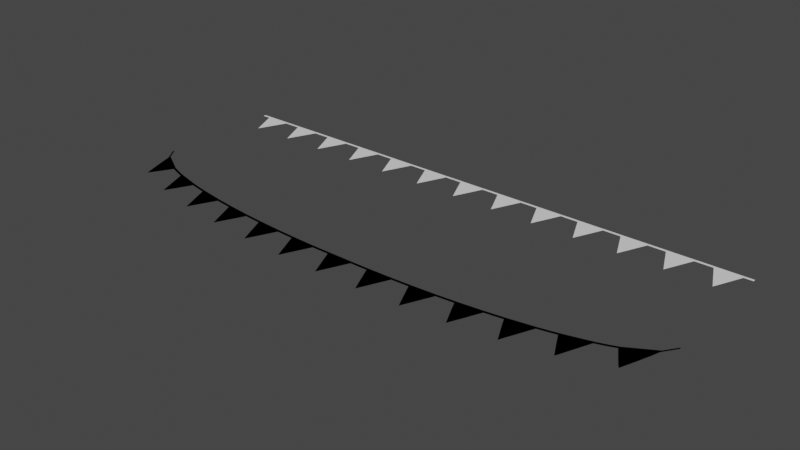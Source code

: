 # Source: Flags.blend  (saved by Blender 2.82.7; exported with 4.5.12 LTS)
import bpy
from mathutils import Matrix  # noqa: F401  (used for matrix-valued properties, if any)

bpy.ops.wm.read_factory_settings(use_empty=True)
scene = bpy.context.scene
scene.name = 'Scene'

# ---- collections
col_collection = bpy.data.collections.new('Collection'); scene.collection.children.link(col_collection)

# ---- materials (node trees are filled in below, after node groups)
mat_black = bpy.data.materials.new('Black')
mat_black.use_transparent_shadow = False
mat_color = bpy.data.materials.new('Color')
mat_color.use_transparent_shadow = False

# ---- material node trees
mat_black.use_nodes = True; mat_black.node_tree.nodes.clear()
_N = mat_black.node_tree.nodes; _L = mat_black.node_tree.links
n0 = _N.new('ShaderNodeOutputMaterial'); n0.name = 'Material Output'; n0.location = (300, 300)
n1 = _N.new('ShaderNodeBsdfPrincipled'); n1.name = 'Principled BSDF'; n1.location = (10, 300)
n1.distribution = 'GGX'
n1.subsurface_method = 'BURLEY'
n1.inputs[3].default_value = 1.45
n1.inputs[27].default_value = (0.0, 0.0, 0.0, 1.0)
n1.inputs[28].default_value = 1.0
_L.new(n1.outputs[0], n0.inputs[0])
n0.is_active_output = True
mat_color.use_nodes = True; mat_color.node_tree.nodes.clear()
_N = mat_color.node_tree.nodes; _L = mat_color.node_tree.links
n0 = _N.new('ShaderNodeOutputMaterial'); n0.name = 'Material Output'; n0.location = (300, 300)
n1 = _N.new('ShaderNodeBsdfPrincipled'); n1.name = 'Principled BSDF'; n1.location = (10, 300)
n1.distribution = 'GGX'
n1.subsurface_method = 'BURLEY'
n1.inputs[3].default_value = 1.45
n1.inputs[27].default_value = (0.0, 0.0, 0.0, 1.0)
n1.inputs[28].default_value = 1.0
_L.new(n1.outputs[0], n0.inputs[0])
n0.is_active_output = True

# ---- world
world_world = bpy.data.worlds.new('World'); scene.world = world_world
world_world.use_nodes = True; world_world.node_tree.nodes.clear()
_N = world_world.node_tree.nodes; _L = world_world.node_tree.links
n0 = _N.new('ShaderNodeOutputWorld'); n0.name = 'World Output'; n0.location = (300, 300)
n1 = _N.new('ShaderNodeBackground'); n1.name = 'Background'; n1.location = (10, 300)
n1.inputs[0].default_value = (0.05088, 0.05088, 0.05088, 1.0)
_L.new(n1.outputs[0], n0.inputs[0])
n0.is_active_output = True
world_world.color = (0.05088, 0.05088, 0.05088)
world_world.use_sun_shadow = False
world_world.sun_shadow_jitter_overblur = 0.0

# ---- meshes
me_plane = bpy.data.meshes.new('Plane')
me_plane.from_pydata([(-1.0, 0.7945, 0.0), (1.0, 0.7945, 0.0), (-1.0, 1.0, 0.0), (1.0, 1.0, 0.0), (0.0, -1.437, 0.0), (-1.677, 0.7945, 0.0), (1.677, 0.7945, 0.0), (-1.677, 1.0, 0.0), (1.677, 1.0, 0.0)], [], [(0, 1, 3, 2), (1, 0, 4), (3, 1, 6, 8), (0, 2, 7, 5)])
_uv = me_plane.uv_layers.new(name='UVMap')
_uv.uv.foreach_set('vector', [0.0, 0.0, 1.0, 0.0, 1.0, 1.0, 0.0, 1.0, 1.0, 0.0, 0.0, 0.0, 1.0, 0.0, 1.0, 1.0, 1.0, 0.0, 1.0, 0.0, 1.0, 1.0, 0.0, 0.0, 0.0, 1.0, 0.0, 1.0, 0.0, 0.0])
me_plane.use_remesh_fix_poles = True
me_plane.use_remesh_preserve_attributes = False
me_plane.use_mirror_vertex_groups = False
me_plane.update()
me_plane_002 = bpy.data.meshes.new('Plane.002')
me_plane_002.from_pydata([(-21.13, 3.156, 0.0), (-19.13, 2.0, 0.0), (-21.13, 3.362, 0.0), (-19.13, 2.206, 0.0), (-20.13, 0.3001, 0.0), (-21.81, 4.134, 0.0), (-18.45, 1.749, 0.0), (-21.81, 4.34, 0.0), (-18.45, 1.955, 0.0), (-19.36, 1.588, 0.0), (-20.89, 2.43, 0.0), (-19.67, 1.052, 0.0), (-20.57, 1.488, 0.0), (-19.91, 0.6444, 0.0), (-20.35, 0.8913, 0.0), (-17.78, 1.531, 0.0), (-15.78, 1.013, 0.0), (-17.78, 1.736, 0.0), (-15.78, 1.218, 0.0), (-16.78, -0.9389, 0.0), (-15.1, 0.8686, 0.0), (-15.1, 1.074, 0.0), (-16.0, 0.5569, 0.0), (-17.54, 0.9372, 0.0), (-16.31, -0.0474, 0.0), (-17.21, 0.1257, 0.0), (-16.56, -0.5222, 0.0), (-17.0, -0.4044, 0.0), (-14.42, 0.7371, 0.0), (-12.42, 0.4091, 0.0), (-14.42, 0.9426, 0.0), (-12.42, 0.6147, 0.0), (-13.42, -1.636, 0.0), (-11.74, 0.3155, 0.0), (-11.74, 0.5211, 0.0), (-12.65, -0.06513, 0.0), (-14.19, 0.1698, 0.0), (-12.96, -0.6968, 0.0), (-13.86, -0.6092, 0.0), (-13.2, -1.196, 0.0), (-13.64, -1.12, 0.0), (-11.07, 0.2297, 0.0), (-9.066, 0.01719, 0.0), (-11.07, 0.4353, 0.0), (-9.066, 0.2227, 0.0), (-10.07, -2.086, 0.0), (-8.389, -0.04215, 0.0), (-8.389, 0.1634, 0.0), (-9.294, -0.4692, 0.0), (-10.83, -0.3228, 0.0), (-9.602, -1.118, 0.0), (-10.5, -1.083, 0.0), (-9.847, -1.632, 0.0), (-10.29, -1.581, 0.0), (-7.712, -0.09556, 0.0), (-5.712, -0.2207, 0.0), (-7.712, 0.11, 0.0), (-5.712, -0.01511, 0.0), (-6.712, -2.368, 0.0), (-5.034, -0.2525, 0.0), (-5.034, -0.04696, 0.0), (-5.94, -0.7166, 0.0), (-7.476, -0.6373, 0.0), (-6.247, -1.379, 0.0), (-7.149, -1.383, 0.0), (-6.493, -1.904, 0.0), (-6.932, -1.873, 0.0), (-4.357, -0.2792, 0.0), (-2.357, -0.3291, 0.0), (-4.357, -0.0737, 0.0), (-2.357, -0.1236, 0.0), (-3.357, -2.52, 0.0), (-1.68, -0.3364, 0.0), (-1.68, -0.1308, 0.0), (-2.585, -0.8335, 0.0), (-4.121, -0.812, 0.0), (-2.893, -1.508, 0.0), (-3.794, -1.545, 0.0), (-3.138, -2.044, 0.0), (-3.578, -2.029, 0.0), (-1.003, -0.3388, 0.0), (0.9975, -0.3388, 0.0), (-1.003, -0.1332, 0.0), (0.9975, -0.1332, 0.0), (-0.002523, -2.57, 0.0), (1.675, -0.3364, 0.0), (1.675, -0.1308, 0.0), (0.7693, -0.8481, 0.0), (-0.7668, -0.8649, 0.0), (0.462, -1.534, 0.0), (-0.4397, -1.595, 0.0), (0.2164, -2.082, 0.0), (-0.2231, -2.078, 0.0), (2.352, -0.3291, 0.0), (4.352, -0.2792, 0.0), (2.352, -0.1236, 0.0), (4.352, -0.0737, 0.0), (3.352, -2.521, 0.0), (5.029, -0.2525, 0.0), (5.029, -0.04696, 0.0), (4.124, -0.795, 0.0), (2.588, -0.8501, 0.0), (3.817, -1.484, 0.0), (2.915, -1.568, 0.0), (3.571, -2.032, 0.0), (3.131, -2.041, 0.0), (5.707, -0.2207, 0.0), (7.707, -0.09556, 0.0), (5.707, -0.01511, 0.0), (7.707, 0.11, 0.0), (6.707, -2.368, 0.0), (8.384, -0.04215, 0.0), (8.384, 0.1634, 0.0), (7.478, -0.6201, 0.0), (5.942, -0.7329, 0.0), (7.171, -1.321, 0.0), (6.269, -1.438, 0.0), (6.926, -1.876, 0.0), (6.486, -1.9, 0.0), (9.061, 0.01719, 0.0), (11.06, 0.2297, 0.0), (9.061, 0.2227, 0.0), (11.06, 0.4353, 0.0), (10.06, -2.086, 0.0), (11.74, 0.3155, 0.0), (11.74, 0.5211, 0.0), (10.83, -0.3052, 0.0), (9.297, -0.4852, 0.0), (10.53, -1.019, 0.0), (9.624, -1.176, 0.0), (10.28, -1.585, 0.0), (9.841, -1.629, 0.0), (12.42, 0.4091, 0.0), (14.42, 0.7371, 0.0), (12.42, 0.6147, 0.0), (14.42, 0.9426, 0.0), (13.42, -1.636, 0.0), (15.09, 0.8686, 0.0), (15.09, 1.074, 0.0), (14.19, 0.1878, 0.0), (12.65, -0.08071, 0.0), (13.88, -0.5444, 0.0), (12.98, -0.7526, 0.0), (13.63, -1.124, 0.0), (13.2, -1.192, 0.0), (15.77, 1.013, 0.0), (17.77, 1.531, 0.0), (15.77, 1.218, 0.0), (17.77, 1.736, 0.0), (16.77, -0.9389, 0.0), (18.45, 1.749, 0.0), (18.45, 1.955, 0.0), (17.54, 0.9561, 0.0), (16.01, 0.542, 0.0), (17.23, 0.193, 0.0), (16.33, -0.1006, 0.0), (16.99, -0.4085, 0.0), (16.55, -0.519, 0.0), (19.12, 2.0, 0.0), (21.12, 3.156, 0.0), (19.12, 2.206, 0.0), (21.12, 3.362, 0.0), (20.12, 0.3001, 0.0), (21.8, 4.134, 0.0), (21.8, 4.34, 0.0), (20.9, 2.453, 0.0), (19.36, 1.574, 0.0), (20.59, 1.565, 0.0), (19.69, 1.006, 0.0), (20.34, 0.8867, 0.0), (19.9, 0.6472, 0.0), (-21.13, 3.156, 0.0), (-19.13, 2.0, 0.0), (-21.13, 3.362, 0.0), (-19.13, 2.206, 0.0), (-20.13, 0.3001, 0.0), (-21.81, 4.134, 0.0), (-18.45, 1.749, 0.0), (-21.81, 4.34, 0.0), (-18.45, 1.955, 0.0), (-19.36, 1.588, 0.0), (-20.89, 2.43, 0.0), (-19.67, 1.052, 0.0), (-20.57, 1.488, 0.0), (-19.91, 0.6444, 0.0), (-20.35, 0.8913, 0.0), (-17.78, 1.531, 0.0), (-15.78, 1.013, 0.0), (-17.78, 1.736, 0.0), (-15.78, 1.218, 0.0), (-16.78, -0.9389, 0.0), (-15.1, 0.8686, 0.0), (-15.1, 1.074, 0.0), (-16.0, 0.5569, 0.0), (-17.54, 0.9372, 0.0), (-16.31, -0.0474, 0.0), (-17.21, 0.1257, 0.0), (-16.56, -0.5222, 0.0), (-17.0, -0.4044, 0.0), (-14.42, 0.7371, 0.0), (-12.42, 0.4091, 0.0), (-14.42, 0.9426, 0.0), (-12.42, 0.6147, 0.0), (-13.42, -1.636, 0.0), (-11.74, 0.3155, 0.0), (-11.74, 0.5211, 0.0), (-12.65, -0.06513, 0.0), (-14.19, 0.1698, 0.0), (-12.96, -0.6968, 0.0), (-13.86, -0.6092, 0.0), (-13.2, -1.196, 0.0), (-13.64, -1.12, 0.0), (-11.07, 0.2297, 0.0), (-9.066, 0.01719, 0.0), (-11.07, 0.4353, 0.0), (-9.066, 0.2227, 0.0), (-10.07, -2.086, 0.0), (-8.389, -0.04215, 0.0), (-8.389, 0.1634, 0.0), (-9.294, -0.4692, 0.0), (-10.83, -0.3228, 0.0), (-9.602, -1.118, 0.0), (-10.5, -1.083, 0.0), (-9.847, -1.632, 0.0), (-10.29, -1.581, 0.0), (-7.712, -0.09556, 0.0), (-5.712, -0.2207, 0.0), (-7.712, 0.11, 0.0), (-5.712, -0.01511, 0.0), (-6.712, -2.368, 0.0), (-5.034, -0.2525, 0.0), (-5.034, -0.04696, 0.0), (-5.94, -0.7166, 0.0), (-7.476, -0.6373, 0.0), (-6.247, -1.379, 0.0), (-7.149, -1.383, 0.0), (-6.493, -1.904, 0.0), (-6.932, -1.873, 0.0), (-4.357, -0.2792, 0.0), (-2.357, -0.3291, 0.0), (-4.357, -0.0737, 0.0), (-2.357, -0.1236, 0.0), (-3.357, -2.52, 0.0), (-1.68, -0.3364, 0.0), (-1.68, -0.1308, 0.0), (-2.585, -0.8335, 0.0), (-4.121, -0.812, 0.0), (-2.893, -1.508, 0.0), (-3.794, -1.545, 0.0), (-3.138, -2.044, 0.0), (-3.578, -2.029, 0.0), (-1.003, -0.3388, 0.0), (0.9975, -0.3388, 0.0), (-1.003, -0.1332, 0.0), (0.9975, -0.1332, 0.0), (-0.002523, -2.57, 0.0), (1.675, -0.3364, 0.0), (1.675, -0.1308, 0.0), (0.7693, -0.8481, 0.0), (-0.7668, -0.8649, 0.0), (0.462, -1.534, 0.0), (-0.4397, -1.595, 0.0), (0.2164, -2.082, 0.0), (-0.2231, -2.078, 0.0), (2.352, -0.3291, 0.0), (4.352, -0.2792, 0.0), (2.352, -0.1236, 0.0), (4.352, -0.0737, 0.0), (3.352, -2.521, 0.0), (5.029, -0.2525, 0.0), (5.029, -0.04696, 0.0), (4.124, -0.795, 0.0), (2.588, -0.8501, 0.0), (3.817, -1.484, 0.0), (2.915, -1.568, 0.0), (3.571, -2.032, 0.0), (3.131, -2.041, 0.0), (5.707, -0.2207, 0.0), (7.707, -0.09556, 0.0), (5.707, -0.01511, 0.0), (7.707, 0.11, 0.0), (6.707, -2.368, 0.0), (8.384, -0.04215, 0.0), (8.384, 0.1634, 0.0), (7.478, -0.6201, 0.0), (5.942, -0.7329, 0.0), (7.171, -1.321, 0.0), (6.269, -1.438, 0.0), (6.926, -1.876, 0.0), (6.486, -1.9, 0.0), (9.061, 0.01719, 0.0), (11.06, 0.2297, 0.0), (9.061, 0.2227, 0.0), (11.06, 0.4353, 0.0), (10.06, -2.086, 0.0), (11.74, 0.3155, 0.0), (11.74, 0.5211, 0.0), (10.83, -0.3052, 0.0), (9.297, -0.4852, 0.0), (10.53, -1.019, 0.0), (9.624, -1.176, 0.0), (10.28, -1.585, 0.0), (9.841, -1.629, 0.0), (12.42, 0.4091, 0.0), (14.42, 0.7371, 0.0), (12.42, 0.6147, 0.0), (14.42, 0.9426, 0.0), (13.42, -1.636, 0.0), (15.09, 0.8686, 0.0), (15.09, 1.074, 0.0), (14.19, 0.1878, 0.0), (12.65, -0.08071, 0.0), (13.88, -0.5444, 0.0), (12.98, -0.7526, 0.0), (13.63, -1.124, 0.0), (13.2, -1.192, 0.0), (15.77, 1.013, 0.0), (17.77, 1.531, 0.0), (15.77, 1.218, 0.0), (17.77, 1.736, 0.0), (16.77, -0.9389, 0.0), (18.45, 1.749, 0.0), (18.45, 1.955, 0.0), (17.54, 0.9561, 0.0), (16.01, 0.542, 0.0), (17.23, 0.193, 0.0), (16.33, -0.1006, 0.0), (16.99, -0.4085, 0.0), (16.55, -0.519, 0.0), (19.12, 2.0, 0.0), (21.12, 3.156, 0.0), (19.12, 2.206, 0.0), (21.12, 3.362, 0.0), (20.12, 0.3001, 0.0), (21.8, 4.134, 0.0), (21.8, 4.34, 0.0), (20.9, 2.453, 0.0), (19.36, 1.574, 0.0), (20.59, 1.565, 0.0), (19.69, 1.006, 0.0), (20.34, 0.8867, 0.0), (19.9, 0.6472, 0.0)], [], [(0, 1, 3, 2), (1, 0, 10, 9), (3, 1, 6, 8), (0, 2, 7, 5), (9, 10, 12, 11), (11, 12, 14, 13), (13, 14, 4), (15, 16, 18, 17), (16, 15, 23, 22), (18, 16, 20, 21), (15, 17, 8, 6), (22, 23, 25, 24), (24, 25, 27, 26), (26, 27, 19), (28, 29, 31, 30), (29, 28, 36, 35), (31, 29, 33, 34), (28, 30, 21, 20), (35, 36, 38, 37), (37, 38, 40, 39), (39, 40, 32), (41, 42, 44, 43), (42, 41, 49, 48), (44, 42, 46, 47), (41, 43, 34, 33), (48, 49, 51, 50), (50, 51, 53, 52), (52, 53, 45), (54, 55, 57, 56), (55, 54, 62, 61), (57, 55, 59, 60), (54, 56, 47, 46), (61, 62, 64, 63), (63, 64, 66, 65), (65, 66, 58), (67, 68, 70, 69), (68, 67, 75, 74), (70, 68, 72, 73), (67, 69, 60, 59), (74, 75, 77, 76), (76, 77, 79, 78), (78, 79, 71), (80, 81, 83, 82), (81, 80, 88, 87), (83, 81, 85, 86), (80, 82, 73, 72), (87, 88, 90, 89), (89, 90, 92, 91), (91, 92, 84), (93, 94, 96, 95), (94, 93, 101, 100), (96, 94, 98, 99), (93, 95, 86, 85), (100, 101, 103, 102), (102, 103, 105, 104), (104, 105, 97), (106, 107, 109, 108), (107, 106, 114, 113), (109, 107, 111, 112), (106, 108, 99, 98), (113, 114, 116, 115), (115, 116, 118, 117), (117, 118, 110), (119, 120, 122, 121), (120, 119, 127, 126), (122, 120, 124, 125), (119, 121, 112, 111), (126, 127, 129, 128), (128, 129, 131, 130), (130, 131, 123), (132, 133, 135, 134), (133, 132, 140, 139), (135, 133, 137, 138), (132, 134, 125, 124), (139, 140, 142, 141), (141, 142, 144, 143), (143, 144, 136), (145, 146, 148, 147), (146, 145, 153, 152), (148, 146, 150, 151), (145, 147, 138, 137), (152, 153, 155, 154), (154, 155, 157, 156), (156, 157, 149), (158, 159, 161, 160), (159, 158, 166, 165), (161, 159, 163, 164), (158, 160, 151, 150), (165, 166, 168, 167), (167, 168, 170, 169), (169, 170, 162), (171, 173, 174, 172), (172, 180, 181, 171), (174, 179, 177, 172), (171, 176, 178, 173), (180, 182, 183, 181), (182, 184, 185, 183), (184, 175, 185), (186, 188, 189, 187), (187, 193, 194, 186), (189, 192, 191, 187), (186, 177, 179, 188), (193, 195, 196, 194), (195, 197, 198, 196), (197, 190, 198), (199, 201, 202, 200), (200, 206, 207, 199), (202, 205, 204, 200), (199, 191, 192, 201), (206, 208, 209, 207), (208, 210, 211, 209), (210, 203, 211), (212, 214, 215, 213), (213, 219, 220, 212), (215, 218, 217, 213), (212, 204, 205, 214), (219, 221, 222, 220), (221, 223, 224, 222), (223, 216, 224), (225, 227, 228, 226), (226, 232, 233, 225), (228, 231, 230, 226), (225, 217, 218, 227), (232, 234, 235, 233), (234, 236, 237, 235), (236, 229, 237), (238, 240, 241, 239), (239, 245, 246, 238), (241, 244, 243, 239), (238, 230, 231, 240), (245, 247, 248, 246), (247, 249, 250, 248), (249, 242, 250), (251, 253, 254, 252), (252, 258, 259, 251), (254, 257, 256, 252), (251, 243, 244, 253), (258, 260, 261, 259), (260, 262, 263, 261), (262, 255, 263), (264, 266, 267, 265), (265, 271, 272, 264), (267, 270, 269, 265), (264, 256, 257, 266), (271, 273, 274, 272), (273, 275, 276, 274), (275, 268, 276), (277, 279, 280, 278), (278, 284, 285, 277), (280, 283, 282, 278), (277, 269, 270, 279), (284, 286, 287, 285), (286, 288, 289, 287), (288, 281, 289), (290, 292, 293, 291), (291, 297, 298, 290), (293, 296, 295, 291), (290, 282, 283, 292), (297, 299, 300, 298), (299, 301, 302, 300), (301, 294, 302), (303, 305, 306, 304), (304, 310, 311, 303), (306, 309, 308, 304), (303, 295, 296, 305), (310, 312, 313, 311), (312, 314, 315, 313), (314, 307, 315), (316, 318, 319, 317), (317, 323, 324, 316), (319, 322, 321, 317), (316, 308, 309, 318), (323, 325, 326, 324), (325, 327, 328, 326), (327, 320, 328), (329, 331, 332, 330), (330, 336, 337, 329), (332, 335, 334, 330), (329, 321, 322, 331), (336, 338, 339, 337), (338, 340, 341, 339), (340, 333, 341)])
me_plane_002.polygons.foreach_set('material_index', [0, 1, 0, 0, 1, 1, 1, 0, 1, 0, 0, 1, 1, 1, 0, 1, 0, 0, 1, 1, 1, 0, 1, 0, 0, 1, 1, 1, 0, 1, 0, 0, 1, 1, 1, 0, 1, 0, 0, 1, 1, 1, 0, 1, 0, 0, 1, 1, 1, 0, 1, 0, 0, 1, 1, 1, 0, 1, 0, 0, 1, 1, 1, 0, 1, 0, 0, 1, 1, 1, 0, 1, 0, 0, 1, 1, 1, 0, 1, 0, 0, 1, 1, 1, 0, 1, 0, 0, 1, 1, 1, 0, 1, 0, 0, 1, 1, 1, 0, 1, 0, 0, 1, 1, 1, 0, 1, 0, 0, 1, 1, 1, 0, 1, 0, 0, 1, 1, 1, 0, 1, 0, 0, 1, 1, 1, 0, 1, 0, 0, 1, 1, 1, 0, 1, 0, 0, 1, 1, 1, 0, 1, 0, 0, 1, 1, 1, 0, 1, 0, 0, 1, 1, 1, 0, 1, 0, 0, 1, 1, 1, 0, 1, 0, 0, 1, 1, 1, 0, 1, 0, 0, 1, 1, 1, 0, 1, 0, 0, 1, 1, 1])
_uv = me_plane_002.uv_layers.new(name='UVMap')
_uv.uv.foreach_set('vector', [0.8287, 0.9845, 0.6614, 0.9386, 0.6912, 0.9386, 0.8585, 0.9845, 0.04733, 0.7981, 0.0, 1.0, 0.005579, 0.8733, 0.04193, 0.7261, 0.6912, 0.9386, 0.6614, 0.9386, 0.6251, 0.9231, 0.6549, 0.9231, 0.8287, 0.9845, 0.8585, 0.9845, 1.0, 1.0, 0.9703, 1.0, 0.04193, 0.7261, 0.005579, 0.8733, 0.01332, 0.7087, 0.03466, 0.6326, 0.03466, 0.6326, 0.01332, 0.7087, 0.01844, 0.6045, 0.02885, 0.5614, 0.02885, 0.5614, 0.01844, 0.6045, 0.02367, 0.5012, 0.5935, 0.9075, 0.5185, 0.8617, 0.5483, 0.8617, 0.6233, 0.9075, 0.1267, 0.6257, 0.07939, 0.7162, 0.08497, 0.6125, 0.1213, 0.5461, 0.5483, 0.8617, 0.5185, 0.8617, 0.4977, 0.8462, 0.5274, 0.8462, 0.5935, 0.9075, 0.6233, 0.9075, 0.6549, 0.9231, 0.6251, 0.9231, 0.1213, 0.5461, 0.08497, 0.6125, 0.09271, 0.4708, 0.114, 0.4406, 0.114, 0.4406, 0.09271, 0.4708, 0.09783, 0.3782, 0.1082, 0.3577, 0.1082, 0.3577, 0.09783, 0.3782, 0.1031, 0.2849, 0.4786, 0.8306, 0.4312, 0.7848, 0.4609, 0.7848, 0.5084, 0.8306, 0.2061, 0.5203, 0.1588, 0.5776, 0.1644, 0.4785, 0.2007, 0.4375, 0.4609, 0.7848, 0.4312, 0.7848, 0.4176, 0.7692, 0.4474, 0.7692, 0.4786, 0.8306, 0.5084, 0.8306, 0.5274, 0.8462, 0.4977, 0.8462, 0.2007, 0.4375, 0.1644, 0.4785, 0.1721, 0.3425, 0.1934, 0.3272, 0.1934, 0.3272, 0.1721, 0.3425, 0.1772, 0.2533, 0.1876, 0.24, 0.1876, 0.24, 0.1772, 0.2533, 0.1824, 0.1632, 0.4052, 0.7537, 0.3745, 0.7078, 0.4042, 0.7078, 0.435, 0.7537, 0.2855, 0.4518, 0.2382, 0.489, 0.2437, 0.3925, 0.2801, 0.3669, 0.4042, 0.7078, 0.3745, 0.7078, 0.3659, 0.6923, 0.3956, 0.6923, 0.4052, 0.7537, 0.435, 0.7537, 0.4474, 0.7692, 0.4176, 0.7692, 0.2801, 0.3669, 0.2437, 0.3925, 0.2515, 0.2598, 0.2728, 0.2536, 0.2728, 0.2536, 0.2515, 0.2598, 0.2566, 0.1727, 0.267, 0.1639, 0.267, 0.1639, 0.2566, 0.1727, 0.2618, 0.08456, 0.3581, 0.6768, 0.34, 0.6309, 0.3698, 0.6309, 0.3879, 0.6768, 0.3649, 0.4103, 0.3176, 0.4322, 0.3231, 0.3376, 0.3595, 0.3237, 0.3698, 0.6309, 0.34, 0.6309, 0.3354, 0.6154, 0.3652, 0.6154, 0.3581, 0.6768, 0.3879, 0.6768, 0.3956, 0.6923, 0.3659, 0.6923, 0.3595, 0.3237, 0.3231, 0.3376, 0.3309, 0.2074, 0.3522, 0.208, 0.3522, 0.208, 0.3309, 0.2074, 0.336, 0.1218, 0.3464, 0.1164, 0.3464, 0.1164, 0.336, 0.1218, 0.3412, 0.03529, 0.3316, 0.5999, 0.3243, 0.554, 0.3541, 0.554, 0.3613, 0.5999, 0.4443, 0.3914, 0.3969, 0.4001, 0.4025, 0.3071, 0.4389, 0.3033, 0.3541, 0.554, 0.3243, 0.554, 0.3233, 0.5385, 0.353, 0.5385, 0.3316, 0.5999, 0.3613, 0.5999, 0.3652, 0.6154, 0.3354, 0.6154, 0.4389, 0.3033, 0.4025, 0.3071, 0.4103, 0.179, 0.4316, 0.1856, 0.4316, 0.1856, 0.4103, 0.179, 0.4154, 0.09462, 0.4258, 0.09186, 0.4258, 0.09186, 0.4154, 0.09462, 0.4206, 0.008735, 0.3229, 0.5229, 0.3229, 0.4771, 0.3527, 0.4771, 0.3527, 0.5229, 0.5237, 0.3897, 0.4763, 0.3897, 0.4819, 0.2978, 0.5183, 0.3008, 0.3527, 0.4771, 0.3229, 0.4771, 0.3233, 0.4615, 0.353, 0.4615, 0.3229, 0.5229, 0.3527, 0.5229, 0.353, 0.5385, 0.3233, 0.5385, 0.5183, 0.3008, 0.4819, 0.2978, 0.4897, 0.1704, 0.511, 0.181, 0.511, 0.181, 0.4897, 0.1704, 0.4948, 0.08597, 0.5052, 0.08531, 0.5052, 0.08531, 0.4948, 0.08597, 0.5, 0.0, 0.3243, 0.446, 0.3316, 0.4001, 0.3613, 0.4001, 0.3541, 0.446, 0.6031, 0.4001, 0.5557, 0.3914, 0.5613, 0.3004, 0.5977, 0.31, 0.3613, 0.4001, 0.3316, 0.4001, 0.3354, 0.3846, 0.3652, 0.3846, 0.3243, 0.446, 0.3541, 0.446, 0.353, 0.4615, 0.3233, 0.4615, 0.5977, 0.31, 0.5613, 0.3004, 0.569, 0.1751, 0.5904, 0.1897, 0.5904, 0.1897, 0.569, 0.1751, 0.5742, 0.09251, 0.5846, 0.09396, 0.5846, 0.09396, 0.5742, 0.09251, 0.5794, 0.008702, 0.34, 0.3691, 0.3581, 0.3232, 0.3879, 0.3232, 0.3698, 0.3691, 0.6824, 0.4322, 0.6351, 0.4103, 0.6407, 0.3209, 0.677, 0.3406, 0.3879, 0.3232, 0.3581, 0.3232, 0.3659, 0.3077, 0.3956, 0.3077, 0.34, 0.3691, 0.3698, 0.3691, 0.3652, 0.3846, 0.3354, 0.3846, 0.677, 0.3406, 0.6407, 0.3209, 0.6484, 0.1978, 0.6698, 0.2182, 0.6698, 0.2182, 0.6484, 0.1978, 0.6536, 0.117, 0.664, 0.1212, 0.664, 0.1212, 0.6536, 0.117, 0.6588, 0.03529, 0.3745, 0.2922, 0.4052, 0.2463, 0.435, 0.2463, 0.4042, 0.2922, 0.7618, 0.489, 0.7145, 0.4518, 0.7201, 0.3641, 0.7564, 0.3955, 0.435, 0.2463, 0.4052, 0.2463, 0.4176, 0.2308, 0.4474, 0.2308, 0.3745, 0.2922, 0.4042, 0.2922, 0.3956, 0.3077, 0.3659, 0.3077, 0.7564, 0.3955, 0.7201, 0.3641, 0.7278, 0.2435, 0.7492, 0.2708, 0.7492, 0.2708, 0.7278, 0.2435, 0.7329, 0.1645, 0.7433, 0.172, 0.7433, 0.172, 0.7329, 0.1645, 0.7382, 0.08456, 0.4312, 0.2152, 0.4786, 0.1694, 0.5084, 0.1694, 0.4609, 0.2152, 0.8412, 0.5776, 0.7939, 0.5203, 0.7995, 0.4348, 0.8358, 0.4816, 0.5084, 0.1694, 0.4786, 0.1694, 0.4977, 0.1538, 0.5274, 0.1538, 0.4312, 0.2152, 0.4609, 0.2152, 0.4474, 0.2308, 0.4176, 0.2308, 0.8358, 0.4816, 0.7995, 0.4348, 0.8072, 0.3174, 0.8285, 0.3538, 0.8285, 0.3538, 0.8072, 0.3174, 0.8123, 0.2406, 0.8227, 0.2526, 0.8227, 0.2526, 0.8123, 0.2406, 0.8176, 0.1632, 0.5185, 0.1383, 0.5935, 0.09245, 0.6233, 0.09245, 0.5483, 0.1383, 0.9206, 0.7162, 0.8733, 0.6257, 0.8789, 0.5435, 0.9152, 0.6158, 0.6233, 0.09245, 0.5935, 0.09245, 0.6251, 0.07692, 0.6549, 0.07692, 0.5185, 0.1383, 0.5483, 0.1383, 0.5274, 0.1538, 0.4977, 0.1538, 0.9152, 0.6158, 0.8789, 0.5435, 0.8866, 0.4313, 0.9079, 0.4825, 0.9079, 0.4825, 0.8866, 0.4313, 0.8917, 0.3582, 0.9021, 0.3775, 0.9021, 0.3775, 0.8917, 0.3582, 0.8969, 0.2849, 0.6614, 0.06139, 0.8287, 0.01553, 0.8585, 0.01553, 0.6912, 0.06139, 1.0, 1.0, 0.9527, 0.7981, 0.9582, 0.7237, 0.9946, 0.8772, 0.8585, 0.01553, 0.8287, 0.01553, 0.9703, 0.0, 1.0, 0.0, 0.6614, 0.06139, 0.6912, 0.06139, 0.6549, 0.07692, 0.6251, 0.07692, 0.9946, 0.8772, 0.9582, 0.7237, 0.966, 0.6245, 0.9873, 0.7221, 0.9873, 0.7221, 0.966, 0.6245, 0.9711, 0.5619, 0.9815, 0.6037, 0.9815, 0.6037, 0.9711, 0.5619, 0.9763, 0.5012, 0.8287, 0.9845, 0.8585, 0.9845, 0.6912, 0.9386, 0.6614, 0.9386, 0.04733, 0.7981, 0.04193, 0.7261, 0.005579, 0.8733, 0.0, 1.0, 0.6912, 0.9386, 0.6549, 0.9231, 0.6251, 0.9231, 0.6614, 0.9386, 0.8287, 0.9845, 0.9703, 1.0, 1.0, 1.0, 0.8585, 0.9845, 0.04193, 0.7261, 0.03466, 0.6326, 0.01332, 0.7087, 0.005579, 0.8733, 0.03466, 0.6326, 0.02885, 0.5614, 0.01844, 0.6045, 0.01332, 0.7087, 0.02885, 0.5614, 0.02367, 0.5012, 0.01844, 0.6045, 0.5935, 0.9075, 0.6233, 0.9075, 0.5483, 0.8617, 0.5185, 0.8617, 0.1267, 0.6257, 0.1213, 0.5461, 0.08497, 0.6125, 0.07939, 0.7162, 0.5483, 0.8617, 0.5274, 0.8462, 0.4977, 0.8462, 0.5185, 0.8617, 0.5935, 0.9075, 0.6251, 0.9231, 0.6549, 0.9231, 0.6233, 0.9075, 0.1213, 0.5461, 0.114, 0.4406, 0.09271, 0.4708, 0.08497, 0.6125, 0.114, 0.4406, 0.1082, 0.3577, 0.09783, 0.3782, 0.09271, 0.4708, 0.1082, 0.3577, 0.1031, 0.2849, 0.09783, 0.3782, 0.4786, 0.8306, 0.5084, 0.8306, 0.4609, 0.7848, 0.4312, 0.7848, 0.2061, 0.5203, 0.2007, 0.4375, 0.1644, 0.4785, 0.1588, 0.5776, 0.4609, 0.7848, 0.4474, 0.7692, 0.4176, 0.7692, 0.4312, 0.7848, 0.4786, 0.8306, 0.4977, 0.8462, 0.5274, 0.8462, 0.5084, 0.8306, 0.2007, 0.4375, 0.1934, 0.3272, 0.1721, 0.3425, 0.1644, 0.4785, 0.1934, 0.3272, 0.1876, 0.24, 0.1772, 0.2533, 0.1721, 0.3425, 0.1876, 0.24, 0.1824, 0.1632, 0.1772, 0.2533, 0.4052, 0.7537, 0.435, 0.7537, 0.4042, 0.7078, 0.3745, 0.7078, 0.2855, 0.4518, 0.2801, 0.3669, 0.2437, 0.3925, 0.2382, 0.489, 0.4042, 0.7078, 0.3956, 0.6923, 0.3659, 0.6923, 0.3745, 0.7078, 0.4052, 0.7537, 0.4176, 0.7692, 0.4474, 0.7692, 0.435, 0.7537, 0.2801, 0.3669, 0.2728, 0.2536, 0.2515, 0.2598, 0.2437, 0.3925, 0.2728, 0.2536, 0.267, 0.1639, 0.2566, 0.1727, 0.2515, 0.2598, 0.267, 0.1639, 0.2618, 0.08456, 0.2566, 0.1727, 0.3581, 0.6768, 0.3879, 0.6768, 0.3698, 0.6309, 0.34, 0.6309, 0.3649, 0.4103, 0.3595, 0.3237, 0.3231, 0.3376, 0.3176, 0.4322, 0.3698, 0.6309, 0.3652, 0.6154, 0.3354, 0.6154, 0.34, 0.6309, 0.3581, 0.6768, 0.3659, 0.6923, 0.3956, 0.6923, 0.3879, 0.6768, 0.3595, 0.3237, 0.3522, 0.208, 0.3309, 0.2074, 0.3231, 0.3376, 0.3522, 0.208, 0.3464, 0.1164, 0.336, 0.1218, 0.3309, 0.2074, 0.3464, 0.1164, 0.3412, 0.03529, 0.336, 0.1218, 0.3316, 0.5999, 0.3613, 0.5999, 0.3541, 0.554, 0.3243, 0.554, 0.4443, 0.3914, 0.4389, 0.3033, 0.4025, 0.3071, 0.3969, 0.4001, 0.3541, 0.554, 0.353, 0.5385, 0.3233, 0.5385, 0.3243, 0.554, 0.3316, 0.5999, 0.3354, 0.6154, 0.3652, 0.6154, 0.3613, 0.5999, 0.4389, 0.3033, 0.4316, 0.1856, 0.4103, 0.179, 0.4025, 0.3071, 0.4316, 0.1856, 0.4258, 0.09186, 0.4154, 0.09462, 0.4103, 0.179, 0.4258, 0.09186, 0.4206, 0.008735, 0.4154, 0.09462, 0.3229, 0.5229, 0.3527, 0.5229, 0.3527, 0.4771, 0.3229, 0.4771, 0.5237, 0.3897, 0.5183, 0.3008, 0.4819, 0.2978, 0.4763, 0.3897, 0.3527, 0.4771, 0.353, 0.4615, 0.3233, 0.4615, 0.3229, 0.4771, 0.3229, 0.5229, 0.3233, 0.5385, 0.353, 0.5385, 0.3527, 0.5229, 0.5183, 0.3008, 0.511, 0.181, 0.4897, 0.1704, 0.4819, 0.2978, 0.511, 0.181, 0.5052, 0.08531, 0.4948, 0.08597, 0.4897, 0.1704, 0.5052, 0.08531, 0.5, 0.0, 0.4948, 0.08597, 0.3243, 0.446, 0.3541, 0.446, 0.3613, 0.4001, 0.3316, 0.4001, 0.6031, 0.4001, 0.5977, 0.31, 0.5613, 0.3004, 0.5557, 0.3914, 0.3613, 0.4001, 0.3652, 0.3846, 0.3354, 0.3846, 0.3316, 0.4001, 0.3243, 0.446, 0.3233, 0.4615, 0.353, 0.4615, 0.3541, 0.446, 0.5977, 0.31, 0.5904, 0.1897, 0.569, 0.1751, 0.5613, 0.3004, 0.5904, 0.1897, 0.5846, 0.09396, 0.5742, 0.09251, 0.569, 0.1751, 0.5846, 0.09396, 0.5794, 0.008702, 0.5742, 0.09251, 0.34, 0.3691, 0.3698, 0.3691, 0.3879, 0.3232, 0.3581, 0.3232, 0.6824, 0.4322, 0.677, 0.3406, 0.6407, 0.3209, 0.6351, 0.4103, 0.3879, 0.3232, 0.3956, 0.3077, 0.3659, 0.3077, 0.3581, 0.3232, 0.34, 0.3691, 0.3354, 0.3846, 0.3652, 0.3846, 0.3698, 0.3691, 0.677, 0.3406, 0.6698, 0.2182, 0.6484, 0.1978, 0.6407, 0.3209, 0.6698, 0.2182, 0.664, 0.1212, 0.6536, 0.117, 0.6484, 0.1978, 0.664, 0.1212, 0.6588, 0.03529, 0.6536, 0.117, 0.3745, 0.2922, 0.4042, 0.2922, 0.435, 0.2463, 0.4052, 0.2463, 0.7618, 0.489, 0.7564, 0.3955, 0.7201, 0.3641, 0.7145, 0.4518, 0.435, 0.2463, 0.4474, 0.2308, 0.4176, 0.2308, 0.4052, 0.2463, 0.3745, 0.2922, 0.3659, 0.3077, 0.3956, 0.3077, 0.4042, 0.2922, 0.7564, 0.3955, 0.7492, 0.2708, 0.7278, 0.2435, 0.7201, 0.3641, 0.7492, 0.2708, 0.7433, 0.172, 0.7329, 0.1645, 0.7278, 0.2435, 0.7433, 0.172, 0.7382, 0.08456, 0.7329, 0.1645, 0.4312, 0.2152, 0.4609, 0.2152, 0.5084, 0.1694, 0.4786, 0.1694, 0.8412, 0.5776, 0.8358, 0.4816, 0.7995, 0.4348, 0.7939, 0.5203, 0.5084, 0.1694, 0.5274, 0.1538, 0.4977, 0.1538, 0.4786, 0.1694, 0.4312, 0.2152, 0.4176, 0.2308, 0.4474, 0.2308, 0.4609, 0.2152, 0.8358, 0.4816, 0.8285, 0.3538, 0.8072, 0.3174, 0.7995, 0.4348, 0.8285, 0.3538, 0.8227, 0.2526, 0.8123, 0.2406, 0.8072, 0.3174, 0.8227, 0.2526, 0.8176, 0.1632, 0.8123, 0.2406, 0.5185, 0.1383, 0.5483, 0.1383, 0.6233, 0.09245, 0.5935, 0.09245, 0.9206, 0.7162, 0.9152, 0.6158, 0.8789, 0.5435, 0.8733, 0.6257, 0.6233, 0.09245, 0.6549, 0.07692, 0.6251, 0.07692, 0.5935, 0.09245, 0.5185, 0.1383, 0.4977, 0.1538, 0.5274, 0.1538, 0.5483, 0.1383, 0.9152, 0.6158, 0.9079, 0.4825, 0.8866, 0.4313, 0.8789, 0.5435, 0.9079, 0.4825, 0.9021, 0.3775, 0.8917, 0.3582, 0.8866, 0.4313, 0.9021, 0.3775, 0.8969, 0.2849, 0.8917, 0.3582, 0.6614, 0.06139, 0.6912, 0.06139, 0.8585, 0.01553, 0.8287, 0.01553, 1.0, 1.0, 0.9946, 0.8772, 0.9582, 0.7237, 0.9527, 0.7981, 0.8585, 0.01553, 1.0, 0.0, 0.9703, 0.0, 0.8287, 0.01553, 0.6614, 0.06139, 0.6251, 0.07692, 0.6549, 0.07692, 0.6912, 0.06139, 0.9946, 0.8772, 0.9873, 0.7221, 0.966, 0.6245, 0.9582, 0.7237, 0.9873, 0.7221, 0.9815, 0.6037, 0.9711, 0.5619, 0.966, 0.6245, 0.9815, 0.6037, 0.9763, 0.5012, 0.9711, 0.5619])
me_plane_002.materials.append(mat_black)
me_plane_002.materials.append(mat_color)
me_plane_002.use_remesh_fix_poles = True
me_plane_002.use_remesh_preserve_attributes = False
me_plane_002.use_mirror_vertex_groups = False
me_plane_002.update()

# ---- objects
ob_plane = bpy.data.objects.new('Plane', me_plane)
ob_plane_001 = bpy.data.objects.new('Plane.001', me_plane_002)

# ---- transforms, parenting, visibility, modifiers, constraints
ob_plane.location = (0.0, 0.0, 0.0)
ob_plane.lineart.crease_threshold = 0.0
_m = ob_plane.modifiers.new('Array', 'ARRAY')
_m.count = 13
_m.constant_offset_displace = (0.0, 0.0, 0.0)
_m.use_merge_vertices = True
ob_plane_001.location = (20.13, -13.2, 0.0)
ob_plane_001.lineart.crease_threshold = 0.0

# ---- collection membership
col_collection.objects.link(ob_plane)
col_collection.objects.link(ob_plane_001)

# ---- scene / render settings (as saved in the file)
scene.frame_start = 1; scene.frame_end = 250; scene.frame_set(1)
scene.render.engine = 'BLENDER_EEVEE_NEXT'
scene.cycles.use_denoising = False
scene.cycles.samples = 128
scene.cycles.sampling_pattern = 'TABULATED_SOBOL'
scene.cycles.use_adaptive_sampling = False
scene.cycles.use_light_tree = False
scene.view_settings.view_transform = 'Filmic'
bpy.context.view_layer.update()

# ---- added for rendering (the .blend has no active camera and no usable light): camera, sun
cam_auto = bpy.data.cameras.new('AutoCamera')
cam_auto.lens = 50.0
cam_auto.sensor_width = 36.0
cam_auto.clip_end = 1000.0
ob_auto_camera = bpy.data.objects.new('AutoCamera', cam_auto)
scene.collection.objects.link(ob_auto_camera)
ob_auto_camera.location = (63.3562, -59.2589, 34.583)
ob_auto_camera.rotation_euler = (1.09748, -7.21219e-08, 0.694738)
scene.camera = ob_auto_camera
light_auto_sun = bpy.data.lights.new('AutoSun', 'SUN')
light_auto_sun.energy = 3.0
light_auto_sun.angle = 0.0523599
ob_auto_sun = bpy.data.objects.new('AutoSun', light_auto_sun)
scene.collection.objects.link(ob_auto_sun)
ob_auto_sun.rotation_euler = (0.872665, 0.174533, 0.523599)
bpy.context.view_layer.update()

